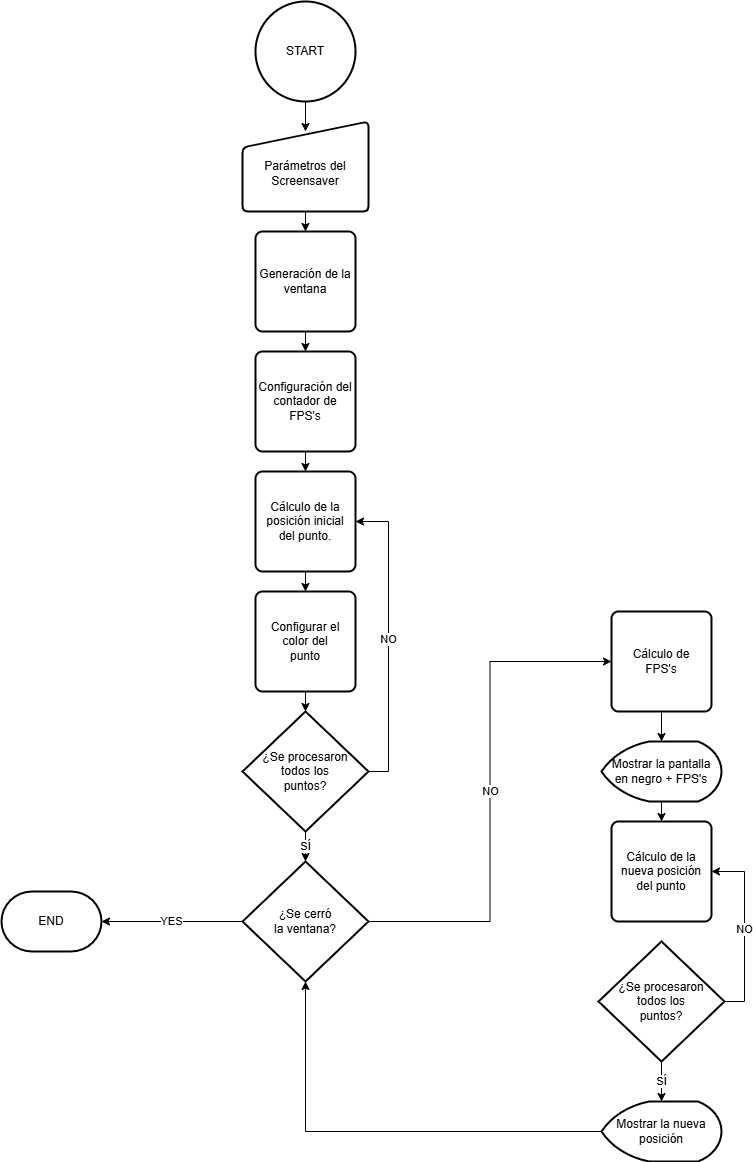

The diagram above was exported from draw.io. Its source (the exported page's mxGraphModel, read from the mxfile embedded in the PNG):
<mxGraphModel dx="1002" dy="1720" grid="1" gridSize="10" guides="1" tooltips="1" connect="1" arrows="1" fold="1" page="1" pageScale="1" pageWidth="827" pageHeight="1169" math="0" shadow="0">
  <root>
    <mxCell id="0" />
    <mxCell id="1" parent="0" />
    <mxCell id="B5eHFgsUuDrGUnXM7KJn-1" value="START" style="strokeWidth=2;html=1;shape=mxgraph.flowchart.start_2;whiteSpace=wrap;" vertex="1" parent="1">
      <mxGeometry x="364" width="100" height="100" as="geometry" />
    </mxCell>
    <mxCell id="B5eHFgsUuDrGUnXM7KJn-6" style="edgeStyle=orthogonalEdgeStyle;rounded=0;orthogonalLoop=1;jettySize=auto;html=1;exitX=0.5;exitY=1;exitDx=0;exitDy=0;entryX=0.5;entryY=0;entryDx=0;entryDy=0;" edge="1" parent="1" source="B5eHFgsUuDrGUnXM7KJn-2" target="B5eHFgsUuDrGUnXM7KJn-3">
      <mxGeometry relative="1" as="geometry" />
    </mxCell>
    <mxCell id="B5eHFgsUuDrGUnXM7KJn-2" value="&lt;div&gt;&lt;br&gt;&lt;/div&gt;Parámetros del Screensaver" style="html=1;strokeWidth=2;shape=manualInput;whiteSpace=wrap;rounded=1;size=26;arcSize=11;" vertex="1" parent="1">
      <mxGeometry x="351" y="120" width="126" height="90" as="geometry" />
    </mxCell>
    <mxCell id="B5eHFgsUuDrGUnXM7KJn-10" style="edgeStyle=orthogonalEdgeStyle;rounded=0;orthogonalLoop=1;jettySize=auto;html=1;exitX=0.5;exitY=1;exitDx=0;exitDy=0;entryX=0.5;entryY=0;entryDx=0;entryDy=0;" edge="1" parent="1" source="B5eHFgsUuDrGUnXM7KJn-3" target="B5eHFgsUuDrGUnXM7KJn-9">
      <mxGeometry relative="1" as="geometry" />
    </mxCell>
    <mxCell id="B5eHFgsUuDrGUnXM7KJn-3" value="Generación de la ventana" style="rounded=1;whiteSpace=wrap;html=1;absoluteArcSize=1;arcSize=14;strokeWidth=2;" vertex="1" parent="1">
      <mxGeometry x="364" y="230" width="100" height="100" as="geometry" />
    </mxCell>
    <mxCell id="B5eHFgsUuDrGUnXM7KJn-5" style="edgeStyle=orthogonalEdgeStyle;rounded=0;orthogonalLoop=1;jettySize=auto;html=1;exitX=0.5;exitY=1;exitDx=0;exitDy=0;exitPerimeter=0;entryX=0.5;entryY=0.111;entryDx=0;entryDy=0;entryPerimeter=0;" edge="1" parent="1" source="B5eHFgsUuDrGUnXM7KJn-1" target="B5eHFgsUuDrGUnXM7KJn-2">
      <mxGeometry relative="1" as="geometry" />
    </mxCell>
    <mxCell id="B5eHFgsUuDrGUnXM7KJn-16" style="edgeStyle=orthogonalEdgeStyle;rounded=0;orthogonalLoop=1;jettySize=auto;html=1;exitX=0.5;exitY=1;exitDx=0;exitDy=0;entryX=0.5;entryY=0;entryDx=0;entryDy=0;" edge="1" parent="1" source="B5eHFgsUuDrGUnXM7KJn-9" target="B5eHFgsUuDrGUnXM7KJn-12">
      <mxGeometry relative="1" as="geometry" />
    </mxCell>
    <mxCell id="B5eHFgsUuDrGUnXM7KJn-9" value="Configuración del contador de FPS's" style="rounded=1;whiteSpace=wrap;html=1;absoluteArcSize=1;arcSize=14;strokeWidth=2;" vertex="1" parent="1">
      <mxGeometry x="364" y="350" width="100" height="100" as="geometry" />
    </mxCell>
    <mxCell id="B5eHFgsUuDrGUnXM7KJn-17" style="edgeStyle=orthogonalEdgeStyle;rounded=0;orthogonalLoop=1;jettySize=auto;html=1;exitX=0.5;exitY=1;exitDx=0;exitDy=0;entryX=0.5;entryY=0;entryDx=0;entryDy=0;" edge="1" parent="1" source="B5eHFgsUuDrGUnXM7KJn-12" target="B5eHFgsUuDrGUnXM7KJn-14">
      <mxGeometry relative="1" as="geometry" />
    </mxCell>
    <mxCell id="B5eHFgsUuDrGUnXM7KJn-12" value="Cálculo de la posición inicial&lt;div&gt;del punto.&lt;/div&gt;" style="rounded=1;whiteSpace=wrap;html=1;absoluteArcSize=1;arcSize=14;strokeWidth=2;" vertex="1" parent="1">
      <mxGeometry x="364" y="470" width="100" height="100" as="geometry" />
    </mxCell>
    <mxCell id="B5eHFgsUuDrGUnXM7KJn-14" value="Configurar el&lt;div&gt;color del&lt;/div&gt;&lt;div&gt;punto&lt;/div&gt;" style="rounded=1;whiteSpace=wrap;html=1;absoluteArcSize=1;arcSize=14;strokeWidth=2;" vertex="1" parent="1">
      <mxGeometry x="364" y="590" width="100" height="100" as="geometry" />
    </mxCell>
    <mxCell id="B5eHFgsUuDrGUnXM7KJn-19" value="NO" style="edgeStyle=orthogonalEdgeStyle;rounded=0;orthogonalLoop=1;jettySize=auto;html=1;exitX=1;exitY=0.5;exitDx=0;exitDy=0;exitPerimeter=0;entryX=1;entryY=0.5;entryDx=0;entryDy=0;" edge="1" parent="1" source="B5eHFgsUuDrGUnXM7KJn-15" target="B5eHFgsUuDrGUnXM7KJn-12">
      <mxGeometry relative="1" as="geometry" />
    </mxCell>
    <mxCell id="B5eHFgsUuDrGUnXM7KJn-15" value="¿Se procesaron&lt;div&gt;todos los&lt;div&gt;puntos?&lt;/div&gt;&lt;/div&gt;" style="strokeWidth=2;html=1;shape=mxgraph.flowchart.decision;whiteSpace=wrap;" vertex="1" parent="1">
      <mxGeometry x="351" y="710" width="126" height="120" as="geometry" />
    </mxCell>
    <mxCell id="B5eHFgsUuDrGUnXM7KJn-18" style="edgeStyle=orthogonalEdgeStyle;rounded=0;orthogonalLoop=1;jettySize=auto;html=1;exitX=0.5;exitY=1;exitDx=0;exitDy=0;entryX=0.5;entryY=0;entryDx=0;entryDy=0;entryPerimeter=0;" edge="1" parent="1" source="B5eHFgsUuDrGUnXM7KJn-14" target="B5eHFgsUuDrGUnXM7KJn-15">
      <mxGeometry relative="1" as="geometry" />
    </mxCell>
    <mxCell id="B5eHFgsUuDrGUnXM7KJn-25" value="NO" style="edgeStyle=orthogonalEdgeStyle;rounded=0;orthogonalLoop=1;jettySize=auto;html=1;exitX=1;exitY=0.5;exitDx=0;exitDy=0;exitPerimeter=0;entryX=0;entryY=0.5;entryDx=0;entryDy=0;" edge="1" parent="1" source="B5eHFgsUuDrGUnXM7KJn-21" target="B5eHFgsUuDrGUnXM7KJn-23">
      <mxGeometry relative="1" as="geometry" />
    </mxCell>
    <mxCell id="B5eHFgsUuDrGUnXM7KJn-21" value="¿Se cerró&lt;div&gt;la ventana?&lt;/div&gt;" style="strokeWidth=2;html=1;shape=mxgraph.flowchart.decision;whiteSpace=wrap;" vertex="1" parent="1">
      <mxGeometry x="351" y="860" width="126" height="120" as="geometry" />
    </mxCell>
    <mxCell id="B5eHFgsUuDrGUnXM7KJn-22" value="SÍ" style="edgeStyle=orthogonalEdgeStyle;rounded=0;orthogonalLoop=1;jettySize=auto;html=1;exitX=0.5;exitY=1;exitDx=0;exitDy=0;exitPerimeter=0;entryX=0.5;entryY=0;entryDx=0;entryDy=0;entryPerimeter=0;" edge="1" parent="1" source="B5eHFgsUuDrGUnXM7KJn-15" target="B5eHFgsUuDrGUnXM7KJn-21">
      <mxGeometry relative="1" as="geometry" />
    </mxCell>
    <mxCell id="B5eHFgsUuDrGUnXM7KJn-23" value="Cálculo de&lt;div&gt;FPS's&lt;/div&gt;" style="rounded=1;whiteSpace=wrap;html=1;absoluteArcSize=1;arcSize=14;strokeWidth=2;" vertex="1" parent="1">
      <mxGeometry x="720" y="610" width="100" height="100" as="geometry" />
    </mxCell>
    <mxCell id="B5eHFgsUuDrGUnXM7KJn-26" value="END" style="strokeWidth=2;html=1;shape=mxgraph.flowchart.terminator;whiteSpace=wrap;" vertex="1" parent="1">
      <mxGeometry x="110" y="890" width="100" height="60" as="geometry" />
    </mxCell>
    <mxCell id="B5eHFgsUuDrGUnXM7KJn-27" value="YES" style="edgeStyle=orthogonalEdgeStyle;rounded=0;orthogonalLoop=1;jettySize=auto;html=1;exitX=0;exitY=0.5;exitDx=0;exitDy=0;exitPerimeter=0;entryX=1;entryY=0.5;entryDx=0;entryDy=0;entryPerimeter=0;" edge="1" parent="1" source="B5eHFgsUuDrGUnXM7KJn-21" target="B5eHFgsUuDrGUnXM7KJn-26">
      <mxGeometry relative="1" as="geometry" />
    </mxCell>
    <mxCell id="B5eHFgsUuDrGUnXM7KJn-31" style="edgeStyle=orthogonalEdgeStyle;rounded=0;orthogonalLoop=1;jettySize=auto;html=1;exitX=0.5;exitY=1;exitDx=0;exitDy=0;exitPerimeter=0;entryX=0.5;entryY=0;entryDx=0;entryDy=0;" edge="1" parent="1" source="B5eHFgsUuDrGUnXM7KJn-28" target="B5eHFgsUuDrGUnXM7KJn-30">
      <mxGeometry relative="1" as="geometry" />
    </mxCell>
    <mxCell id="B5eHFgsUuDrGUnXM7KJn-28" value="Mostrar la pantalla en&amp;nbsp;&lt;span style=&quot;background-color: initial;&quot;&gt;negro + FPS's&lt;/span&gt;" style="strokeWidth=2;html=1;shape=mxgraph.flowchart.display;whiteSpace=wrap;" vertex="1" parent="1">
      <mxGeometry x="710" y="740" width="120" height="60" as="geometry" />
    </mxCell>
    <mxCell id="B5eHFgsUuDrGUnXM7KJn-29" style="edgeStyle=orthogonalEdgeStyle;rounded=0;orthogonalLoop=1;jettySize=auto;html=1;exitX=0.5;exitY=1;exitDx=0;exitDy=0;entryX=0.5;entryY=0;entryDx=0;entryDy=0;entryPerimeter=0;" edge="1" parent="1" source="B5eHFgsUuDrGUnXM7KJn-23" target="B5eHFgsUuDrGUnXM7KJn-28">
      <mxGeometry relative="1" as="geometry" />
    </mxCell>
    <mxCell id="B5eHFgsUuDrGUnXM7KJn-30" value="Cálculo de la&lt;div&gt;nueva posición&lt;/div&gt;&lt;div&gt;del punto&lt;/div&gt;" style="rounded=1;whiteSpace=wrap;html=1;absoluteArcSize=1;arcSize=14;strokeWidth=2;" vertex="1" parent="1">
      <mxGeometry x="720" y="820" width="100" height="100" as="geometry" />
    </mxCell>
    <mxCell id="B5eHFgsUuDrGUnXM7KJn-35" value="NO" style="edgeStyle=orthogonalEdgeStyle;rounded=0;orthogonalLoop=1;jettySize=auto;html=1;exitX=1;exitY=0.5;exitDx=0;exitDy=0;exitPerimeter=0;entryX=1;entryY=0.5;entryDx=0;entryDy=0;" edge="1" parent="1" source="B5eHFgsUuDrGUnXM7KJn-34" target="B5eHFgsUuDrGUnXM7KJn-30">
      <mxGeometry relative="1" as="geometry" />
    </mxCell>
    <mxCell id="B5eHFgsUuDrGUnXM7KJn-34" value="¿Se procesaron&lt;div&gt;todos los&lt;div&gt;puntos?&lt;/div&gt;&lt;/div&gt;" style="strokeWidth=2;html=1;shape=mxgraph.flowchart.decision;whiteSpace=wrap;" vertex="1" parent="1">
      <mxGeometry x="707" y="940" width="126" height="120" as="geometry" />
    </mxCell>
    <mxCell id="B5eHFgsUuDrGUnXM7KJn-38" value="Mostrar la nueva&lt;div&gt;posición&lt;/div&gt;" style="strokeWidth=2;html=1;shape=mxgraph.flowchart.display;whiteSpace=wrap;" vertex="1" parent="1">
      <mxGeometry x="710" y="1100" width="120" height="60" as="geometry" />
    </mxCell>
    <mxCell id="B5eHFgsUuDrGUnXM7KJn-39" value="SÍ" style="edgeStyle=orthogonalEdgeStyle;rounded=0;orthogonalLoop=1;jettySize=auto;html=1;exitX=0.5;exitY=1;exitDx=0;exitDy=0;exitPerimeter=0;entryX=0.5;entryY=0;entryDx=0;entryDy=0;entryPerimeter=0;" edge="1" parent="1" source="B5eHFgsUuDrGUnXM7KJn-34" target="B5eHFgsUuDrGUnXM7KJn-38">
      <mxGeometry relative="1" as="geometry" />
    </mxCell>
    <mxCell id="B5eHFgsUuDrGUnXM7KJn-40" style="edgeStyle=orthogonalEdgeStyle;rounded=0;orthogonalLoop=1;jettySize=auto;html=1;exitX=0;exitY=0.5;exitDx=0;exitDy=0;exitPerimeter=0;entryX=0.5;entryY=1;entryDx=0;entryDy=0;entryPerimeter=0;" edge="1" parent="1" source="B5eHFgsUuDrGUnXM7KJn-38" target="B5eHFgsUuDrGUnXM7KJn-21">
      <mxGeometry relative="1" as="geometry" />
    </mxCell>
  </root>
</mxGraphModel>